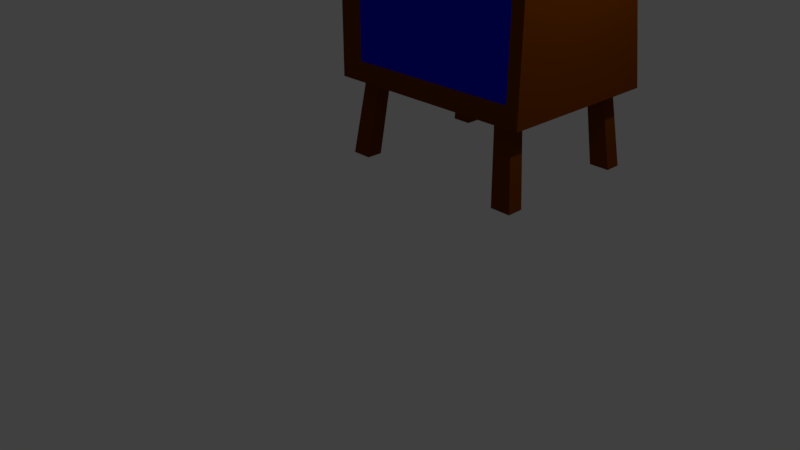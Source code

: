 # Source: TV.blend  (saved by Blender 2.78.0; exported with 4.5.12 LTS)
import bpy
from mathutils import Matrix  # noqa: F401  (used for matrix-valued properties, if any)

bpy.ops.wm.read_factory_settings(use_empty=True)
scene = bpy.context.scene
scene.name = 'Scene'

# ---- collections
col_collection_1 = bpy.data.collections.new('Collection 1'); scene.collection.children.link(col_collection_1)

# ---- materials (node trees are filled in below, after node groups)
mat_ekran = bpy.data.materials.new('ekran')
mat_ekran.alpha_threshold = 0.0
mat_ekran.use_transparent_shadow = False
mat_ekran.diffuse_color = (0.0, 0.004703, 0.8, 1.0)
mat_ekran.roughness = 0.5
mat_ekran.line_color = (0.0, 0.0, 0.0, 1.0)
mat_rest = bpy.data.materials.new('rest')
mat_rest.alpha_threshold = 0.0
mat_rest.use_transparent_shadow = False
mat_rest.diffuse_color = (0.1679, 0.03721, 0.0, 1.0)
mat_rest.roughness = 0.5

# ---- material node trees

# ---- world
world_world = bpy.data.worlds.new('World'); scene.world = world_world
world_world.color = (0.05088, 0.05088, 0.05088)
world_world.use_sun_shadow = False
world_world.sun_shadow_jitter_overblur = 0.0
world_world.cycles.sampling_method = 'MANUAL'

# ---- cameras
cam_camera = bpy.data.cameras.new('Camera')
cam_camera.clip_end = 100.0
cam_camera.lens = 35.0
cam_camera.sensor_width = 32.0
cam_camera.sensor_height = 18.0
cam_camera.ortho_scale = 7.314
cam_camera.dof.focus_distance = 0.0
cam_camera.dof.aperture_fstop = 128.0

# ---- lights
light_lamp = bpy.data.lights.new('Lamp', 'POINT')
light_lamp.transmission_factor = 0.0
light_lamp.cutoff_distance = 30.0
light_lamp.energy = 100.0
light_lamp.shadow_buffer_clip_start = 1.001
light_lamp.shadow_soft_size = 0.1
light_lamp.shadow_maximum_resolution = 0.006
light_lamp.use_absolute_resolution = True

# ---- meshes
me_cube = bpy.data.meshes.new('Cube')
me_cube.from_pydata([(0.01256, 0.2085, 1.334), (0.01256, 0.005927, 1.334), (-0.24, 0.005927, 1.334), (-0.24, 0.2085, 1.334), (0.1134, 0.2893, 2.297), (0.1134, 0.1075, 2.297), (-0.1134, 0.1075, 2.297), (-0.1134, 0.2893, 2.297), (2.24, 0.2085, 1.334), (2.24, 0.005927, 1.334), (1.987, 0.005927, 1.334), (1.987, 0.2085, 1.334), (2.113, 0.2893, 2.297), (2.113, 0.1075, 2.297), (1.887, 0.1075, 2.297), (1.887, 0.2893, 2.297), (0.01256, 1.995, 1.334), (0.01256, 1.792, 1.334), (-0.24, 1.792, 1.334), (-0.24, 1.995, 1.334), (0.1134, 1.893, 2.297), (0.1134, 1.711, 2.297), (-0.1134, 1.711, 2.297), (-0.1134, 1.893, 2.297), (2.24, 1.995, 1.334), (2.24, 1.792, 1.334), (1.987, 1.792, 1.334), (1.987, 1.995, 1.334), (2.113, 1.893, 2.297), (2.113, 1.711, 2.297), (1.887, 1.711, 2.297), (1.887, 1.893, 2.297), (2.33, 2.067, 2.297), (2.33, -0.06046, 2.297), (-0.3228, -0.06046, 2.297), (-0.3228, 2.067, 2.297), (2.33, 2.067, 2.297), (2.33, -0.06046, 2.297), (-0.3228, 2.067, 2.297), (-0.3228, -0.06046, 2.297), (2.33, 1.542, 4.817), (2.33, -0.06046, 4.817), (-0.3228, 1.542, 4.817), (-0.3228, -0.06046, 4.817), (1.824, 1.252, 4.817), (1.824, 0.7541, 4.817), (0.1829, 1.252, 4.817), (0.1829, 0.7541, 4.817), (1.824, 1.252, 4.986), (1.824, 0.7541, 4.986), (0.1829, 1.252, 4.986), (0.1829, 0.7541, 4.986), (0.8336, 1.116, 4.986), (0.8336, 0.8904, 4.986), (0.5572, 1.116, 4.986), (0.5572, 0.8904, 4.986), (1.478, 1.116, 4.986), (1.478, 0.8904, 4.986), (1.201, 1.116, 4.986), (1.201, 0.8904, 4.986), (0.744, 1.043, 5.068), (0.744, 0.9635, 5.068), (0.6469, 1.043, 5.068), (0.6469, 0.9635, 5.068), (1.388, 1.043, 5.068), (1.388, 0.9638, 5.068), (1.291, 1.043, 5.068), (1.291, 0.9638, 5.068), (-0.07344, 1.025, 6.176), (-0.07344, 0.9816, 6.176), (-0.1264, 1.025, 6.176), (-0.1264, 0.9816, 6.176), (2.155, 1.019, 6.176), (2.155, 0.9869, 6.176), (2.115, 1.019, 6.176), (2.115, 0.9869, 6.176), (2.107, 0.01716, 2.509), (-0.1004, 0.01717, 2.509), (2.107, 0.01716, 4.606), (-0.1004, 0.01717, 4.606)], [], [(0, 1, 2, 3), (4, 7, 6, 5), (0, 4, 5, 1), (1, 5, 6, 2), (2, 6, 7, 3), (4, 0, 3, 7), (8, 9, 10, 11), (12, 15, 14, 13), (8, 12, 13, 9), (9, 13, 14, 10), (10, 14, 15, 11), (12, 8, 11, 15), (16, 17, 18, 19), (20, 23, 22, 21), (16, 20, 21, 17), (17, 21, 22, 18), (18, 22, 23, 19), (20, 16, 19, 23), (24, 25, 26, 27), (28, 31, 30, 29), (24, 28, 29, 25), (25, 29, 30, 26), (26, 30, 31, 27), (28, 24, 27, 31), (32, 33, 34, 35), (39, 37, 76, 77), (34, 33, 37, 39), (33, 32, 36, 37), (35, 34, 39, 38), (32, 35, 38, 36), (40, 42, 43, 41), (37, 36, 40, 41), (38, 39, 43, 42), (36, 38, 42, 40), (44, 45, 47, 46), (48, 50, 51, 49), (47, 45, 49, 51), (45, 44, 48, 49), (46, 47, 51, 50), (44, 46, 50, 48), (52, 53, 55, 54), (56, 57, 59, 58), (65, 64, 72, 73), (67, 65, 73, 75), (58, 59, 67, 66), (56, 58, 66, 64), (54, 55, 63, 62), (52, 54, 62, 60), (59, 57, 65, 67), (57, 56, 64, 65), (55, 53, 61, 63), (53, 52, 60, 61), (68, 70, 71, 69), (72, 74, 75, 73), (63, 61, 69, 71), (61, 60, 68, 69), (66, 67, 75, 74), (64, 66, 74, 72), (62, 63, 71, 70), (60, 62, 70, 68), (77, 76, 78, 79), (43, 39, 77, 79), (37, 41, 78, 76), (41, 43, 79, 78)])
me_cube.polygons.foreach_set('material_index', [1, 1, 1, 1, 1, 1, 1, 1, 1, 1, 1, 1, 1, 1, 1, 1, 1, 1, 1, 1, 1, 1, 1, 1, 1, 1, 1, 1, 1, 1, 1, 1, 1, 1, 1, 1, 1, 1, 1, 1, 1, 1, 1, 1, 1, 1, 1, 1, 1, 1, 1, 1, 1, 1, 1, 1, 1, 1, 1, 1, 0, 1, 1, 1])
_uv = me_cube.uv_layers.new(name='UVMap')
_uv.uv.foreach_set('vector', [0.7822, 0.3248, 0.7822, 0.297, 0.8166, 0.297, 0.8166, 0.3248, 0.628, 0.8818, 0.628, 0.851, 0.6529, 0.851, 0.6529, 0.8818, 0.8702, 0.7836, 0.8702, 0.9155, 0.8453, 0.9134, 0.8424, 0.7813, 0.8416, 0.6494, 0.8416, 0.7817, 0.8106, 0.7785, 0.8071, 0.6458, 0.628, 0.8501, 0.6309, 0.7176, 0.6558, 0.7155, 0.6558, 0.8478, 0.4699, 0.7394, 0.4699, 0.8697, 0.435, 0.8734, 0.4385, 0.7428, 0.8386, 0.2831, 0.8108, 0.2831, 0.8108, 0.2487, 0.8386, 0.2487, 0.7765, 0.8585, 0.7765, 0.8893, 0.7516, 0.8893, 0.7516, 0.8585, 0.8923, 0.00273, 0.8923, 0.135, 0.8674, 0.1329, 0.8646, 0.0004181, 0.5903, 0.8514, 0.5938, 0.7188, 0.6248, 0.7155, 0.6248, 0.8478, 0.8071, 0.9168, 0.8099, 0.7846, 0.8348, 0.7826, 0.8348, 0.9145, 0.4743, 0.8701, 0.4708, 0.7394, 0.5057, 0.7432, 0.5057, 0.8734, 0.8174, 0.297, 0.8452, 0.297, 0.8452, 0.3314, 0.8174, 0.3314, 0.846, 0.3279, 0.846, 0.297, 0.8709, 0.297, 0.8709, 0.3279, 0.871, 0.9152, 0.8738, 0.783, 0.8988, 0.7809, 0.8988, 0.9129, 0.5894, 0.743, 0.5894, 0.8751, 0.5585, 0.8719, 0.555, 0.7394, 0.8923, 0.1381, 0.8923, 0.2704, 0.8674, 0.2683, 0.8646, 0.1358, 0.3989, 0.7394, 0.3989, 0.8719, 0.3644, 0.8755, 0.3679, 0.7426, 0.7822, 0.2487, 0.81, 0.2487, 0.81, 0.2831, 0.7822, 0.2831, 0.5903, 0.8831, 0.5903, 0.8523, 0.6152, 0.8523, 0.6152, 0.8831, 0.8424, 0.7804, 0.8453, 0.6479, 0.8702, 0.6458, 0.8702, 0.7781, 0.5065, 0.8751, 0.5101, 0.7427, 0.541, 0.7394, 0.541, 0.8715, 0.8988, 0.6482, 0.8988, 0.7801, 0.8738, 0.778, 0.871, 0.6458, 0.4032, 0.8723, 0.3997, 0.7394, 0.4341, 0.743, 0.4341, 0.8755, 0.6558, 0.7147, 0.3644, 0.7147, 0.3644, 0.3536, 0.6558, 0.3536, 0.3636, 0.5682, 0.0004182, 0.5682, 0.03086, 0.5391, 0.3331, 0.5391, 0.3484, 0.5691, 0.3484, 0.5691, 0.3484, 0.5691, 0.3484, 0.5691, 0.3484, 0.5691, 0.3484, 0.5691, 0.3484, 0.5691, 0.3484, 0.5691, 0.3484, 0.5691, 0.3484, 0.5691, 0.3484, 0.5691, 0.3484, 0.5691, 0.3484, 0.5691, 0.3484, 0.5691, 0.3484, 0.5691, 0.3484, 0.5691, 0.0004181, 0.0004181, 0.3636, 0.0004182, 0.3636, 0.2211, 0.0004181, 0.2211, 0.0004182, 0.8604, 0.0004181, 0.5691, 0.3434, 0.641, 0.3434, 0.8604, 0.9996, 0.3536, 0.9996, 0.645, 0.6566, 0.645, 0.6566, 0.4256, 0.3644, 0.0004181, 0.7256, 0.0004181, 0.7256, 0.3528, 0.3644, 0.3528, 0.7264, 0.0004181, 0.7947, 0.0004182, 0.7947, 0.2238, 0.7264, 0.2238, 0.7955, 0.2238, 0.7955, 0.0004182, 0.8637, 0.0004181, 0.8637, 0.2238, 0.7831, 0.8692, 0.7831, 0.6458, 0.8063, 0.6458, 0.8063, 0.8692, 0.7943, 0.2479, 0.7264, 0.2479, 0.7264, 0.2246, 0.7943, 0.2246, 0.7264, 0.3165, 0.7264, 0.2487, 0.7497, 0.2487, 0.7497, 0.3165, 0.3644, 0.7155, 0.5894, 0.7155, 0.5894, 0.7386, 0.3644, 0.7386, 0.7505, 0.2872, 0.7814, 0.2872, 0.7814, 0.3248, 0.7505, 0.3248, 0.7505, 0.2487, 0.7814, 0.2487, 0.7814, 0.2863, 0.7505, 0.2863, 0.0004181, 0.8861, 0.0004181, 0.8742, 0.1661, 0.8777, 0.1661, 0.8826, 0.7162, 0.8423, 0.7055, 0.8341, 0.7147, 0.6458, 0.7192, 0.6492, 0.3636, 0.5691, 0.3636, 0.6048, 0.3493, 0.5932, 0.3493, 0.5807, 0.7516, 0.6693, 0.7822, 0.6458, 0.7802, 0.6637, 0.7695, 0.6719, 0.3635, 0.6788, 0.3635, 0.7145, 0.3493, 0.7029, 0.3493, 0.6903, 0.7507, 0.8579, 0.72, 0.8346, 0.7379, 0.8318, 0.7487, 0.84, 0.7192, 0.8591, 0.6883, 0.8356, 0.7055, 0.8341, 0.7162, 0.8423, 0.3636, 0.6056, 0.3636, 0.6413, 0.3493, 0.6297, 0.3493, 0.6173, 0.6566, 0.6692, 0.6875, 0.6458, 0.6845, 0.6626, 0.6737, 0.6708, 0.3635, 0.6422, 0.3635, 0.6779, 0.3493, 0.6663, 0.3493, 0.6538, 0.3552, 0.7153, 0.3552, 0.7225, 0.3493, 0.7225, 0.3493, 0.7153, 0.356, 0.7208, 0.356, 0.7153, 0.3605, 0.7153, 0.3605, 0.7208, 0.6737, 0.6708, 0.6845, 0.6626, 0.6875, 0.8547, 0.6816, 0.8592, 0.0004181, 0.8733, 0.0004181, 0.8613, 0.169, 0.864, 0.169, 0.8706, 0.1698, 0.8733, 0.1698, 0.8613, 0.3386, 0.8648, 0.3386, 0.8698, 0.7695, 0.6719, 0.7802, 0.6637, 0.7822, 0.8543, 0.7778, 0.8576, 0.1698, 0.8861, 0.1698, 0.8741, 0.3358, 0.8768, 0.3358, 0.8834, 0.7487, 0.84, 0.7379, 0.8318, 0.7448, 0.6458, 0.7507, 0.6503, 0.3331, 0.5391, 0.03086, 0.5391, 0.03086, 0.2502, 0.3331, 0.2502, 0.3636, 0.2211, 0.3636, 0.5682, 0.3331, 0.5391, 0.3331, 0.2502, 0.0004182, 0.5682, 0.0004181, 0.2211, 0.03086, 0.2502, 0.03086, 0.5391, 0.0004181, 0.2211, 0.3636, 0.2211, 0.3331, 0.2502, 0.03086, 0.2502])
me_cube.materials.append(mat_ekran)
me_cube.materials.append(mat_rest)
me_cube.use_remesh_preserve_volume = False
me_cube.use_remesh_preserve_attributes = False
me_cube.use_mirror_vertex_groups = False
me_cube.update()

# ---- objects
ob_cube = bpy.data.objects.new('Cube', me_cube)
ob_lamp = bpy.data.objects.new('Lamp', light_lamp)
ob_camera = bpy.data.objects.new('Camera', cam_camera)

# ---- transforms, parenting, visibility, modifiers, constraints
ob_cube.location = (0.0, 0.0, 0.0)
ob_cube.lock_rotations_4d = False
ob_cube.empty_display_type = 'ARROWS'
ob_cube.lineart.crease_threshold = 0.0
ob_lamp.location = (4.076, 1.005, 5.904)
ob_lamp.rotation_euler = (0.6503, 0.05522, 1.866)
ob_lamp.lock_rotations_4d = False
ob_lamp.empty_display_type = 'ARROWS'
ob_lamp.color = (0.0, 0.0, 0.0, 0.0)
ob_lamp.lineart.crease_threshold = 0.0
ob_camera.location = (7.481, -6.508, 5.344)
ob_camera.rotation_euler = (1.109, 0.0, 0.8149)
ob_camera.lock_rotations_4d = False
ob_camera.empty_display_type = 'ARROWS'
ob_camera.color = (0.0, 0.0, 0.0, 0.0)
ob_camera.display_type = 'WIRE'
ob_camera.lineart.crease_threshold = 0.0

# ---- collection membership
col_collection_1.objects.link(ob_cube)
col_collection_1.objects.link(ob_lamp)
col_collection_1.objects.link(ob_camera)

# ---- scene / render settings (as saved in the file)
scene.camera = ob_camera
scene.frame_start = 1; scene.frame_end = 250; scene.frame_set(1)
scene.render.engine = 'BLENDER_EEVEE_NEXT'
scene.render.resolution_percentage = 50
scene.render.dither_intensity = 0.0
scene.cycles.use_denoising = False
scene.cycles.samples = 128
scene.cycles.sampling_pattern = 'TABULATED_SOBOL'
scene.cycles.light_sampling_threshold = 0.0
scene.cycles.use_adaptive_sampling = False
scene.cycles.use_light_tree = False
scene.cycles.blur_glossy = 0.0
scene.cycles.sample_clamp_indirect = 0.0
scene.view_settings.view_transform = 'Standard'
bpy.context.view_layer.update()
